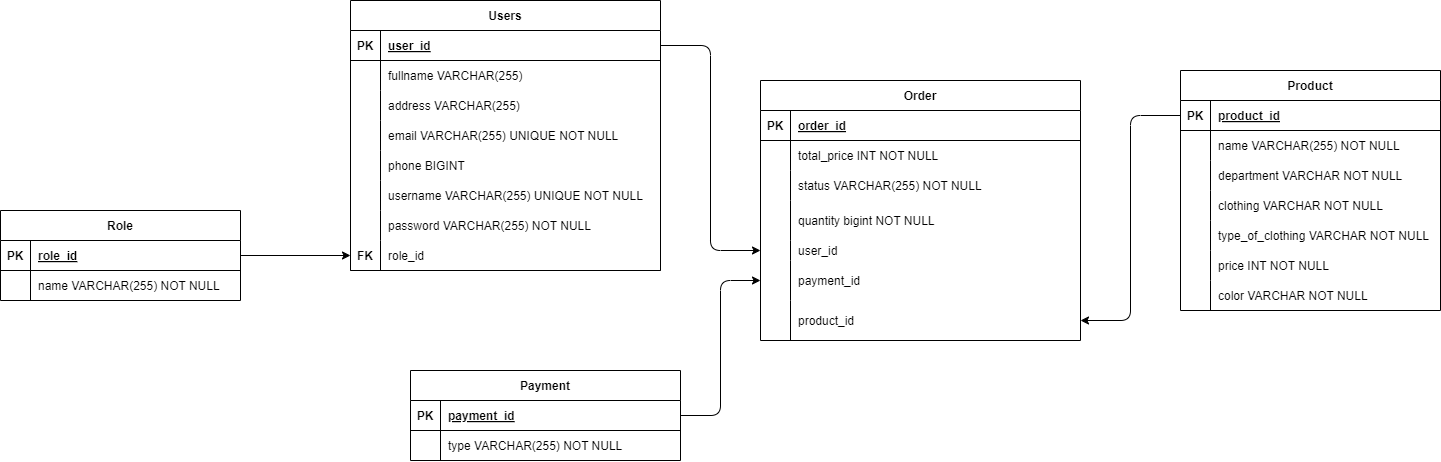

The diagram above was exported from draw.io. Its source (the exported page's mxGraphModel, read from the mxfile embedded in the PNG):
<mxGraphModel dx="1999" dy="804" grid="1" gridSize="10" guides="1" tooltips="1" connect="1" arrows="1" fold="1" page="1" pageScale="1" pageWidth="850" pageHeight="1100" math="0" shadow="0">
  <root>
    <mxCell id="0" />
    <mxCell id="1" parent="0" />
    <mxCell id="118" style="edgeStyle=none;html=1;entryX=0;entryY=0.5;entryDx=0;entryDy=0;" edge="1" parent="1" source="32" target="43">
      <mxGeometry relative="1" as="geometry" />
    </mxCell>
    <mxCell id="32" value="Role" style="shape=table;startSize=30;container=1;collapsible=1;childLayout=tableLayout;fixedRows=1;rowLines=0;fontStyle=1;align=center;resizeLast=1;" vertex="1" parent="1">
      <mxGeometry x="-410" y="390" width="240" height="90" as="geometry" />
    </mxCell>
    <mxCell id="33" value="" style="shape=tableRow;horizontal=0;startSize=0;swimlaneHead=0;swimlaneBody=0;fillColor=none;collapsible=0;dropTarget=0;points=[[0,0.5],[1,0.5]];portConstraint=eastwest;top=0;left=0;right=0;bottom=1;" vertex="1" parent="32">
      <mxGeometry y="30" width="240" height="30" as="geometry" />
    </mxCell>
    <mxCell id="34" value="PK" style="shape=partialRectangle;overflow=hidden;connectable=0;fillColor=none;top=0;left=0;bottom=0;right=0;fontStyle=1;" vertex="1" parent="33">
      <mxGeometry width="30" height="30" as="geometry">
        <mxRectangle width="30" height="30" as="alternateBounds" />
      </mxGeometry>
    </mxCell>
    <mxCell id="35" value="role_id " style="shape=partialRectangle;overflow=hidden;connectable=0;fillColor=none;align=left;top=0;left=0;bottom=0;right=0;spacingLeft=6;fontStyle=5;" vertex="1" parent="33">
      <mxGeometry x="30" width="210" height="30" as="geometry">
        <mxRectangle width="210" height="30" as="alternateBounds" />
      </mxGeometry>
    </mxCell>
    <mxCell id="36" value="" style="shape=tableRow;horizontal=0;startSize=0;swimlaneHead=0;swimlaneBody=0;fillColor=none;collapsible=0;dropTarget=0;points=[[0,0.5],[1,0.5]];portConstraint=eastwest;top=0;left=0;right=0;bottom=0;" vertex="1" parent="32">
      <mxGeometry y="60" width="240" height="30" as="geometry" />
    </mxCell>
    <mxCell id="37" value="" style="shape=partialRectangle;overflow=hidden;connectable=0;fillColor=none;top=0;left=0;bottom=0;right=0;" vertex="1" parent="36">
      <mxGeometry width="30" height="30" as="geometry">
        <mxRectangle width="30" height="30" as="alternateBounds" />
      </mxGeometry>
    </mxCell>
    <mxCell id="38" value="name VARCHAR(255) NOT NULL" style="shape=partialRectangle;overflow=hidden;connectable=0;fillColor=none;align=left;top=0;left=0;bottom=0;right=0;spacingLeft=6;" vertex="1" parent="36">
      <mxGeometry x="30" width="210" height="30" as="geometry">
        <mxRectangle width="210" height="30" as="alternateBounds" />
      </mxGeometry>
    </mxCell>
    <mxCell id="39" value="Users" style="shape=table;startSize=30;container=1;collapsible=1;childLayout=tableLayout;fixedRows=1;rowLines=0;fontStyle=1;align=center;resizeLast=1;" vertex="1" parent="1">
      <mxGeometry x="-60" y="180" width="310" height="270" as="geometry" />
    </mxCell>
    <mxCell id="46" value="" style="shape=tableRow;horizontal=0;startSize=0;swimlaneHead=0;swimlaneBody=0;fillColor=none;collapsible=0;dropTarget=0;points=[[0,0.5],[1,0.5]];portConstraint=eastwest;top=0;left=0;right=0;bottom=1;" vertex="1" parent="39">
      <mxGeometry y="30" width="310" height="30" as="geometry" />
    </mxCell>
    <mxCell id="47" value="PK" style="shape=partialRectangle;overflow=hidden;connectable=0;fillColor=none;top=0;left=0;bottom=0;right=0;fontStyle=1;" vertex="1" parent="46">
      <mxGeometry width="30" height="30" as="geometry">
        <mxRectangle width="30" height="30" as="alternateBounds" />
      </mxGeometry>
    </mxCell>
    <mxCell id="48" value="user_id " style="shape=partialRectangle;overflow=hidden;connectable=0;fillColor=none;align=left;top=0;left=0;bottom=0;right=0;spacingLeft=6;fontStyle=5;" vertex="1" parent="46">
      <mxGeometry x="30" width="280" height="30" as="geometry">
        <mxRectangle width="280" height="30" as="alternateBounds" />
      </mxGeometry>
    </mxCell>
    <mxCell id="49" value="" style="shape=tableRow;horizontal=0;startSize=0;swimlaneHead=0;swimlaneBody=0;fillColor=none;collapsible=0;dropTarget=0;points=[[0,0.5],[1,0.5]];portConstraint=eastwest;top=0;left=0;right=0;bottom=0;" vertex="1" parent="39">
      <mxGeometry y="60" width="310" height="30" as="geometry" />
    </mxCell>
    <mxCell id="50" value="" style="shape=partialRectangle;overflow=hidden;connectable=0;fillColor=none;top=0;left=0;bottom=0;right=0;" vertex="1" parent="49">
      <mxGeometry width="30" height="30" as="geometry">
        <mxRectangle width="30" height="30" as="alternateBounds" />
      </mxGeometry>
    </mxCell>
    <mxCell id="51" value="fullname VARCHAR(255)" style="shape=partialRectangle;overflow=hidden;connectable=0;fillColor=none;align=left;top=0;left=0;bottom=0;right=0;spacingLeft=6;" vertex="1" parent="49">
      <mxGeometry x="30" width="280" height="30" as="geometry">
        <mxRectangle width="280" height="30" as="alternateBounds" />
      </mxGeometry>
    </mxCell>
    <mxCell id="52" value="" style="shape=tableRow;horizontal=0;startSize=0;swimlaneHead=0;swimlaneBody=0;fillColor=none;collapsible=0;dropTarget=0;points=[[0,0.5],[1,0.5]];portConstraint=eastwest;top=0;left=0;right=0;bottom=0;" vertex="1" parent="39">
      <mxGeometry y="90" width="310" height="30" as="geometry" />
    </mxCell>
    <mxCell id="53" value="" style="shape=partialRectangle;overflow=hidden;connectable=0;fillColor=none;top=0;left=0;bottom=0;right=0;" vertex="1" parent="52">
      <mxGeometry width="30" height="30" as="geometry">
        <mxRectangle width="30" height="30" as="alternateBounds" />
      </mxGeometry>
    </mxCell>
    <mxCell id="54" value="address VARCHAR(255)" style="shape=partialRectangle;overflow=hidden;connectable=0;fillColor=none;align=left;top=0;left=0;bottom=0;right=0;spacingLeft=6;" vertex="1" parent="52">
      <mxGeometry x="30" width="280" height="30" as="geometry">
        <mxRectangle width="280" height="30" as="alternateBounds" />
      </mxGeometry>
    </mxCell>
    <mxCell id="55" value="" style="shape=tableRow;horizontal=0;startSize=0;swimlaneHead=0;swimlaneBody=0;fillColor=none;collapsible=0;dropTarget=0;points=[[0,0.5],[1,0.5]];portConstraint=eastwest;top=0;left=0;right=0;bottom=0;" vertex="1" parent="39">
      <mxGeometry y="120" width="310" height="30" as="geometry" />
    </mxCell>
    <mxCell id="56" value="" style="shape=partialRectangle;overflow=hidden;connectable=0;fillColor=none;top=0;left=0;bottom=0;right=0;" vertex="1" parent="55">
      <mxGeometry width="30" height="30" as="geometry">
        <mxRectangle width="30" height="30" as="alternateBounds" />
      </mxGeometry>
    </mxCell>
    <mxCell id="57" value="email VARCHAR(255) UNIQUE NOT NULL" style="shape=partialRectangle;overflow=hidden;connectable=0;fillColor=none;align=left;top=0;left=0;bottom=0;right=0;spacingLeft=6;" vertex="1" parent="55">
      <mxGeometry x="30" width="280" height="30" as="geometry">
        <mxRectangle width="280" height="30" as="alternateBounds" />
      </mxGeometry>
    </mxCell>
    <mxCell id="58" value="" style="shape=tableRow;horizontal=0;startSize=0;swimlaneHead=0;swimlaneBody=0;fillColor=none;collapsible=0;dropTarget=0;points=[[0,0.5],[1,0.5]];portConstraint=eastwest;top=0;left=0;right=0;bottom=0;" vertex="1" parent="39">
      <mxGeometry y="150" width="310" height="30" as="geometry" />
    </mxCell>
    <mxCell id="59" value="" style="shape=partialRectangle;overflow=hidden;connectable=0;fillColor=none;top=0;left=0;bottom=0;right=0;" vertex="1" parent="58">
      <mxGeometry width="30" height="30" as="geometry">
        <mxRectangle width="30" height="30" as="alternateBounds" />
      </mxGeometry>
    </mxCell>
    <mxCell id="60" value="phone BIGINT" style="shape=partialRectangle;overflow=hidden;connectable=0;fillColor=none;align=left;top=0;left=0;bottom=0;right=0;spacingLeft=6;" vertex="1" parent="58">
      <mxGeometry x="30" width="280" height="30" as="geometry">
        <mxRectangle width="280" height="30" as="alternateBounds" />
      </mxGeometry>
    </mxCell>
    <mxCell id="61" value="" style="shape=tableRow;horizontal=0;startSize=0;swimlaneHead=0;swimlaneBody=0;fillColor=none;collapsible=0;dropTarget=0;points=[[0,0.5],[1,0.5]];portConstraint=eastwest;top=0;left=0;right=0;bottom=0;" vertex="1" parent="39">
      <mxGeometry y="180" width="310" height="30" as="geometry" />
    </mxCell>
    <mxCell id="62" value="" style="shape=partialRectangle;overflow=hidden;connectable=0;fillColor=none;top=0;left=0;bottom=0;right=0;" vertex="1" parent="61">
      <mxGeometry width="30" height="30" as="geometry">
        <mxRectangle width="30" height="30" as="alternateBounds" />
      </mxGeometry>
    </mxCell>
    <mxCell id="63" value="username VARCHAR(255) UNIQUE NOT NULL" style="shape=partialRectangle;overflow=hidden;connectable=0;fillColor=none;align=left;top=0;left=0;bottom=0;right=0;spacingLeft=6;" vertex="1" parent="61">
      <mxGeometry x="30" width="280" height="30" as="geometry">
        <mxRectangle width="280" height="30" as="alternateBounds" />
      </mxGeometry>
    </mxCell>
    <mxCell id="64" value="" style="shape=tableRow;horizontal=0;startSize=0;swimlaneHead=0;swimlaneBody=0;fillColor=none;collapsible=0;dropTarget=0;points=[[0,0.5],[1,0.5]];portConstraint=eastwest;top=0;left=0;right=0;bottom=0;" vertex="1" parent="39">
      <mxGeometry y="210" width="310" height="30" as="geometry" />
    </mxCell>
    <mxCell id="65" value="" style="shape=partialRectangle;overflow=hidden;connectable=0;fillColor=none;top=0;left=0;bottom=0;right=0;" vertex="1" parent="64">
      <mxGeometry width="30" height="30" as="geometry">
        <mxRectangle width="30" height="30" as="alternateBounds" />
      </mxGeometry>
    </mxCell>
    <mxCell id="66" value="password VARCHAR(255) NOT NULL" style="shape=partialRectangle;overflow=hidden;connectable=0;fillColor=none;align=left;top=0;left=0;bottom=0;right=0;spacingLeft=6;" vertex="1" parent="64">
      <mxGeometry x="30" width="280" height="30" as="geometry">
        <mxRectangle width="280" height="30" as="alternateBounds" />
      </mxGeometry>
    </mxCell>
    <mxCell id="43" value="" style="shape=tableRow;horizontal=0;startSize=0;swimlaneHead=0;swimlaneBody=0;fillColor=none;collapsible=0;dropTarget=0;points=[[0,0.5],[1,0.5]];portConstraint=eastwest;top=0;left=0;right=0;bottom=1;" vertex="1" parent="39">
      <mxGeometry y="240" width="310" height="30" as="geometry" />
    </mxCell>
    <mxCell id="44" value="FK" style="shape=partialRectangle;overflow=hidden;connectable=0;fillColor=none;top=0;left=0;bottom=0;right=0;fontStyle=1;" vertex="1" parent="43">
      <mxGeometry width="30" height="30" as="geometry">
        <mxRectangle width="30" height="30" as="alternateBounds" />
      </mxGeometry>
    </mxCell>
    <mxCell id="45" value="role_id " style="shape=partialRectangle;overflow=hidden;connectable=0;fillColor=none;align=left;top=0;left=0;bottom=0;right=0;spacingLeft=6;fontStyle=0;" vertex="1" parent="43">
      <mxGeometry x="30" width="280" height="30" as="geometry">
        <mxRectangle width="280" height="30" as="alternateBounds" />
      </mxGeometry>
    </mxCell>
    <mxCell id="67" value="Product" style="shape=table;startSize=30;container=1;collapsible=1;childLayout=tableLayout;fixedRows=1;rowLines=0;fontStyle=1;align=center;resizeLast=1;" vertex="1" parent="1">
      <mxGeometry x="770" y="250" width="260" height="240" as="geometry" />
    </mxCell>
    <mxCell id="68" value="" style="shape=tableRow;horizontal=0;startSize=0;swimlaneHead=0;swimlaneBody=0;fillColor=none;collapsible=0;dropTarget=0;points=[[0,0.5],[1,0.5]];portConstraint=eastwest;top=0;left=0;right=0;bottom=1;" vertex="1" parent="67">
      <mxGeometry y="30" width="260" height="30" as="geometry" />
    </mxCell>
    <mxCell id="69" value="PK" style="shape=partialRectangle;overflow=hidden;connectable=0;fillColor=none;top=0;left=0;bottom=0;right=0;fontStyle=1;" vertex="1" parent="68">
      <mxGeometry width="30" height="30" as="geometry">
        <mxRectangle width="30" height="30" as="alternateBounds" />
      </mxGeometry>
    </mxCell>
    <mxCell id="70" value="product_id " style="shape=partialRectangle;overflow=hidden;connectable=0;fillColor=none;align=left;top=0;left=0;bottom=0;right=0;spacingLeft=6;fontStyle=5;" vertex="1" parent="68">
      <mxGeometry x="30" width="230" height="30" as="geometry">
        <mxRectangle width="230" height="30" as="alternateBounds" />
      </mxGeometry>
    </mxCell>
    <mxCell id="74" value="" style="shape=tableRow;horizontal=0;startSize=0;swimlaneHead=0;swimlaneBody=0;fillColor=none;collapsible=0;dropTarget=0;points=[[0,0.5],[1,0.5]];portConstraint=eastwest;top=0;left=0;right=0;bottom=0;" vertex="1" parent="67">
      <mxGeometry y="60" width="260" height="30" as="geometry" />
    </mxCell>
    <mxCell id="75" value="" style="shape=partialRectangle;overflow=hidden;connectable=0;fillColor=none;top=0;left=0;bottom=0;right=0;" vertex="1" parent="74">
      <mxGeometry width="30" height="30" as="geometry">
        <mxRectangle width="30" height="30" as="alternateBounds" />
      </mxGeometry>
    </mxCell>
    <mxCell id="76" value="name VARCHAR(255) NOT NULL" style="shape=partialRectangle;overflow=hidden;connectable=0;fillColor=none;align=left;top=0;left=0;bottom=0;right=0;spacingLeft=6;" vertex="1" parent="74">
      <mxGeometry x="30" width="230" height="30" as="geometry">
        <mxRectangle width="230" height="30" as="alternateBounds" />
      </mxGeometry>
    </mxCell>
    <mxCell id="77" value="" style="shape=tableRow;horizontal=0;startSize=0;swimlaneHead=0;swimlaneBody=0;fillColor=none;collapsible=0;dropTarget=0;points=[[0,0.5],[1,0.5]];portConstraint=eastwest;top=0;left=0;right=0;bottom=0;" vertex="1" parent="67">
      <mxGeometry y="90" width="260" height="30" as="geometry" />
    </mxCell>
    <mxCell id="78" value="" style="shape=partialRectangle;overflow=hidden;connectable=0;fillColor=none;top=0;left=0;bottom=0;right=0;" vertex="1" parent="77">
      <mxGeometry width="30" height="30" as="geometry">
        <mxRectangle width="30" height="30" as="alternateBounds" />
      </mxGeometry>
    </mxCell>
    <mxCell id="79" value="department VARCHAR NOT NULL" style="shape=partialRectangle;overflow=hidden;connectable=0;fillColor=none;align=left;top=0;left=0;bottom=0;right=0;spacingLeft=6;" vertex="1" parent="77">
      <mxGeometry x="30" width="230" height="30" as="geometry">
        <mxRectangle width="230" height="30" as="alternateBounds" />
      </mxGeometry>
    </mxCell>
    <mxCell id="134" style="shape=tableRow;horizontal=0;startSize=0;swimlaneHead=0;swimlaneBody=0;fillColor=none;collapsible=0;dropTarget=0;points=[[0,0.5],[1,0.5]];portConstraint=eastwest;top=0;left=0;right=0;bottom=0;" vertex="1" parent="67">
      <mxGeometry y="120" width="260" height="30" as="geometry" />
    </mxCell>
    <mxCell id="135" style="shape=partialRectangle;overflow=hidden;connectable=0;fillColor=none;top=0;left=0;bottom=0;right=0;" vertex="1" parent="134">
      <mxGeometry width="30" height="30" as="geometry">
        <mxRectangle width="30" height="30" as="alternateBounds" />
      </mxGeometry>
    </mxCell>
    <mxCell id="136" value="clothing VARCHAR NOT NULL" style="shape=partialRectangle;overflow=hidden;connectable=0;fillColor=none;align=left;top=0;left=0;bottom=0;right=0;spacingLeft=6;" vertex="1" parent="134">
      <mxGeometry x="30" width="230" height="30" as="geometry">
        <mxRectangle width="230" height="30" as="alternateBounds" />
      </mxGeometry>
    </mxCell>
    <mxCell id="137" style="shape=tableRow;horizontal=0;startSize=0;swimlaneHead=0;swimlaneBody=0;fillColor=none;collapsible=0;dropTarget=0;points=[[0,0.5],[1,0.5]];portConstraint=eastwest;top=0;left=0;right=0;bottom=0;" vertex="1" parent="67">
      <mxGeometry y="150" width="260" height="30" as="geometry" />
    </mxCell>
    <mxCell id="138" style="shape=partialRectangle;overflow=hidden;connectable=0;fillColor=none;top=0;left=0;bottom=0;right=0;" vertex="1" parent="137">
      <mxGeometry width="30" height="30" as="geometry">
        <mxRectangle width="30" height="30" as="alternateBounds" />
      </mxGeometry>
    </mxCell>
    <mxCell id="139" value="type_of_clothing VARCHAR NOT NULL" style="shape=partialRectangle;overflow=hidden;connectable=0;fillColor=none;align=left;top=0;left=0;bottom=0;right=0;spacingLeft=6;" vertex="1" parent="137">
      <mxGeometry x="30" width="230" height="30" as="geometry">
        <mxRectangle width="230" height="30" as="alternateBounds" />
      </mxGeometry>
    </mxCell>
    <mxCell id="80" value="" style="shape=tableRow;horizontal=0;startSize=0;swimlaneHead=0;swimlaneBody=0;fillColor=none;collapsible=0;dropTarget=0;points=[[0,0.5],[1,0.5]];portConstraint=eastwest;top=0;left=0;right=0;bottom=0;" vertex="1" parent="67">
      <mxGeometry y="180" width="260" height="30" as="geometry" />
    </mxCell>
    <mxCell id="81" value="" style="shape=partialRectangle;overflow=hidden;connectable=0;fillColor=none;top=0;left=0;bottom=0;right=0;" vertex="1" parent="80">
      <mxGeometry width="30" height="30" as="geometry">
        <mxRectangle width="30" height="30" as="alternateBounds" />
      </mxGeometry>
    </mxCell>
    <mxCell id="82" value="price INT NOT NULL" style="shape=partialRectangle;overflow=hidden;connectable=0;fillColor=none;align=left;top=0;left=0;bottom=0;right=0;spacingLeft=6;" vertex="1" parent="80">
      <mxGeometry x="30" width="230" height="30" as="geometry">
        <mxRectangle width="230" height="30" as="alternateBounds" />
      </mxGeometry>
    </mxCell>
    <mxCell id="140" style="shape=tableRow;horizontal=0;startSize=0;swimlaneHead=0;swimlaneBody=0;fillColor=none;collapsible=0;dropTarget=0;points=[[0,0.5],[1,0.5]];portConstraint=eastwest;top=0;left=0;right=0;bottom=0;" vertex="1" parent="67">
      <mxGeometry y="210" width="260" height="30" as="geometry" />
    </mxCell>
    <mxCell id="141" style="shape=partialRectangle;overflow=hidden;connectable=0;fillColor=none;top=0;left=0;bottom=0;right=0;" vertex="1" parent="140">
      <mxGeometry width="30" height="30" as="geometry">
        <mxRectangle width="30" height="30" as="alternateBounds" />
      </mxGeometry>
    </mxCell>
    <mxCell id="142" value="color VARCHAR NOT NULL" style="shape=partialRectangle;overflow=hidden;connectable=0;fillColor=none;align=left;top=0;left=0;bottom=0;right=0;spacingLeft=6;" vertex="1" parent="140">
      <mxGeometry x="30" width="230" height="30" as="geometry">
        <mxRectangle width="230" height="30" as="alternateBounds" />
      </mxGeometry>
    </mxCell>
    <mxCell id="86" value="Payment" style="shape=table;startSize=30;container=1;collapsible=1;childLayout=tableLayout;fixedRows=1;rowLines=0;fontStyle=1;align=center;resizeLast=1;" vertex="1" parent="1">
      <mxGeometry y="550" width="270" height="90" as="geometry" />
    </mxCell>
    <mxCell id="87" value="" style="shape=tableRow;horizontal=0;startSize=0;swimlaneHead=0;swimlaneBody=0;fillColor=none;collapsible=0;dropTarget=0;points=[[0,0.5],[1,0.5]];portConstraint=eastwest;top=0;left=0;right=0;bottom=1;" vertex="1" parent="86">
      <mxGeometry y="30" width="270" height="30" as="geometry" />
    </mxCell>
    <mxCell id="88" value="PK" style="shape=partialRectangle;overflow=hidden;connectable=0;fillColor=none;top=0;left=0;bottom=0;right=0;fontStyle=1;" vertex="1" parent="87">
      <mxGeometry width="30" height="30" as="geometry">
        <mxRectangle width="30" height="30" as="alternateBounds" />
      </mxGeometry>
    </mxCell>
    <mxCell id="89" value="payment_id" style="shape=partialRectangle;overflow=hidden;connectable=0;fillColor=none;align=left;top=0;left=0;bottom=0;right=0;spacingLeft=6;fontStyle=5;" vertex="1" parent="87">
      <mxGeometry x="30" width="240" height="30" as="geometry">
        <mxRectangle width="240" height="30" as="alternateBounds" />
      </mxGeometry>
    </mxCell>
    <mxCell id="96" value="" style="shape=tableRow;horizontal=0;startSize=0;swimlaneHead=0;swimlaneBody=0;fillColor=none;collapsible=0;dropTarget=0;points=[[0,0.5],[1,0.5]];portConstraint=eastwest;top=0;left=0;right=0;bottom=0;" vertex="1" parent="86">
      <mxGeometry y="60" width="270" height="30" as="geometry" />
    </mxCell>
    <mxCell id="97" value="" style="shape=partialRectangle;overflow=hidden;connectable=0;fillColor=none;top=0;left=0;bottom=0;right=0;" vertex="1" parent="96">
      <mxGeometry width="30" height="30" as="geometry">
        <mxRectangle width="30" height="30" as="alternateBounds" />
      </mxGeometry>
    </mxCell>
    <mxCell id="98" value="type VARCHAR(255) NOT NULL" style="shape=partialRectangle;overflow=hidden;connectable=0;fillColor=none;align=left;top=0;left=0;bottom=0;right=0;spacingLeft=6;" vertex="1" parent="96">
      <mxGeometry x="30" width="240" height="30" as="geometry">
        <mxRectangle width="240" height="30" as="alternateBounds" />
      </mxGeometry>
    </mxCell>
    <mxCell id="99" value="Order" style="shape=table;startSize=30;container=1;collapsible=1;childLayout=tableLayout;fixedRows=1;rowLines=0;fontStyle=1;align=center;resizeLast=1;" vertex="1" parent="1">
      <mxGeometry x="350" y="260" width="320" height="260" as="geometry" />
    </mxCell>
    <mxCell id="106" value="" style="shape=tableRow;horizontal=0;startSize=0;swimlaneHead=0;swimlaneBody=0;fillColor=none;collapsible=0;dropTarget=0;points=[[0,0.5],[1,0.5]];portConstraint=eastwest;top=0;left=0;right=0;bottom=1;" vertex="1" parent="99">
      <mxGeometry y="30" width="320" height="30" as="geometry" />
    </mxCell>
    <mxCell id="107" value="PK" style="shape=partialRectangle;overflow=hidden;connectable=0;fillColor=none;top=0;left=0;bottom=0;right=0;fontStyle=1;" vertex="1" parent="106">
      <mxGeometry width="30" height="30" as="geometry">
        <mxRectangle width="30" height="30" as="alternateBounds" />
      </mxGeometry>
    </mxCell>
    <mxCell id="108" value="order_id " style="shape=partialRectangle;overflow=hidden;connectable=0;fillColor=none;align=left;top=0;left=0;bottom=0;right=0;spacingLeft=6;fontStyle=5;" vertex="1" parent="106">
      <mxGeometry x="30" width="290" height="30" as="geometry">
        <mxRectangle width="290" height="30" as="alternateBounds" />
      </mxGeometry>
    </mxCell>
    <mxCell id="109" value="" style="shape=tableRow;horizontal=0;startSize=0;swimlaneHead=0;swimlaneBody=0;fillColor=none;collapsible=0;dropTarget=0;points=[[0,0.5],[1,0.5]];portConstraint=eastwest;top=0;left=0;right=0;bottom=0;" vertex="1" parent="99">
      <mxGeometry y="60" width="320" height="30" as="geometry" />
    </mxCell>
    <mxCell id="110" value="" style="shape=partialRectangle;overflow=hidden;connectable=0;fillColor=none;top=0;left=0;bottom=0;right=0;" vertex="1" parent="109">
      <mxGeometry width="30" height="30" as="geometry">
        <mxRectangle width="30" height="30" as="alternateBounds" />
      </mxGeometry>
    </mxCell>
    <mxCell id="111" value="total_price INT NOT NULL" style="shape=partialRectangle;overflow=hidden;connectable=0;fillColor=none;align=left;top=0;left=0;bottom=0;right=0;spacingLeft=6;" vertex="1" parent="109">
      <mxGeometry x="30" width="290" height="30" as="geometry">
        <mxRectangle width="290" height="30" as="alternateBounds" />
      </mxGeometry>
    </mxCell>
    <mxCell id="112" value="" style="shape=tableRow;horizontal=0;startSize=0;swimlaneHead=0;swimlaneBody=0;fillColor=none;collapsible=0;dropTarget=0;points=[[0,0.5],[1,0.5]];portConstraint=eastwest;top=0;left=0;right=0;bottom=0;" vertex="1" parent="99">
      <mxGeometry y="90" width="320" height="30" as="geometry" />
    </mxCell>
    <mxCell id="113" value="" style="shape=partialRectangle;overflow=hidden;connectable=0;fillColor=none;top=0;left=0;bottom=0;right=0;" vertex="1" parent="112">
      <mxGeometry width="30" height="30" as="geometry">
        <mxRectangle width="30" height="30" as="alternateBounds" />
      </mxGeometry>
    </mxCell>
    <mxCell id="114" value="status VARCHAR(255) NOT NULL" style="shape=partialRectangle;overflow=hidden;connectable=0;fillColor=none;align=left;top=0;left=0;bottom=0;right=0;spacingLeft=6;" vertex="1" parent="112">
      <mxGeometry x="30" width="290" height="30" as="geometry">
        <mxRectangle width="290" height="30" as="alternateBounds" />
      </mxGeometry>
    </mxCell>
    <mxCell id="115" value="" style="shape=tableRow;horizontal=0;startSize=0;swimlaneHead=0;swimlaneBody=0;fillColor=none;collapsible=0;dropTarget=0;points=[[0,0.5],[1,0.5]];portConstraint=eastwest;top=0;left=0;right=0;bottom=0;" vertex="1" parent="99">
      <mxGeometry y="120" width="320" height="40" as="geometry" />
    </mxCell>
    <mxCell id="116" value="" style="shape=partialRectangle;overflow=hidden;connectable=0;fillColor=none;top=0;left=0;bottom=0;right=0;" vertex="1" parent="115">
      <mxGeometry width="30" height="40" as="geometry">
        <mxRectangle width="30" height="40" as="alternateBounds" />
      </mxGeometry>
    </mxCell>
    <mxCell id="117" value="quantity bigint NOT NULL" style="shape=partialRectangle;overflow=hidden;connectable=0;fillColor=none;align=left;top=0;left=0;bottom=0;right=0;spacingLeft=6;" vertex="1" parent="115">
      <mxGeometry x="30" width="290" height="40" as="geometry">
        <mxRectangle width="290" height="40" as="alternateBounds" />
      </mxGeometry>
    </mxCell>
    <mxCell id="122" style="shape=tableRow;horizontal=0;startSize=0;swimlaneHead=0;swimlaneBody=0;fillColor=none;collapsible=0;dropTarget=0;points=[[0,0.5],[1,0.5]];portConstraint=eastwest;top=0;left=0;right=0;bottom=0;" vertex="1" parent="99">
      <mxGeometry y="160" width="320" height="20" as="geometry" />
    </mxCell>
    <mxCell id="123" style="shape=partialRectangle;overflow=hidden;connectable=0;fillColor=none;top=0;left=0;bottom=0;right=0;" vertex="1" parent="122">
      <mxGeometry width="30" height="20" as="geometry">
        <mxRectangle width="30" height="20" as="alternateBounds" />
      </mxGeometry>
    </mxCell>
    <mxCell id="124" value="user_id" style="shape=partialRectangle;overflow=hidden;connectable=0;fillColor=none;align=left;top=0;left=0;bottom=0;right=0;spacingLeft=6;" vertex="1" parent="122">
      <mxGeometry x="30" width="290" height="20" as="geometry">
        <mxRectangle width="290" height="20" as="alternateBounds" />
      </mxGeometry>
    </mxCell>
    <mxCell id="125" style="shape=tableRow;horizontal=0;startSize=0;swimlaneHead=0;swimlaneBody=0;fillColor=none;collapsible=0;dropTarget=0;points=[[0,0.5],[1,0.5]];portConstraint=eastwest;top=0;left=0;right=0;bottom=0;" vertex="1" parent="99">
      <mxGeometry y="180" width="320" height="40" as="geometry" />
    </mxCell>
    <mxCell id="126" style="shape=partialRectangle;overflow=hidden;connectable=0;fillColor=none;top=0;left=0;bottom=0;right=0;" vertex="1" parent="125">
      <mxGeometry width="30" height="40" as="geometry">
        <mxRectangle width="30" height="40" as="alternateBounds" />
      </mxGeometry>
    </mxCell>
    <mxCell id="127" value="payment_id" style="shape=partialRectangle;overflow=hidden;connectable=0;fillColor=none;align=left;top=0;left=0;bottom=0;right=0;spacingLeft=6;" vertex="1" parent="125">
      <mxGeometry x="30" width="290" height="40" as="geometry">
        <mxRectangle width="290" height="40" as="alternateBounds" />
      </mxGeometry>
    </mxCell>
    <mxCell id="130" style="shape=tableRow;horizontal=0;startSize=0;swimlaneHead=0;swimlaneBody=0;fillColor=none;collapsible=0;dropTarget=0;points=[[0,0.5],[1,0.5]];portConstraint=eastwest;top=0;left=0;right=0;bottom=0;" vertex="1" parent="99">
      <mxGeometry y="220" width="320" height="40" as="geometry" />
    </mxCell>
    <mxCell id="131" style="shape=partialRectangle;overflow=hidden;connectable=0;fillColor=none;top=0;left=0;bottom=0;right=0;" vertex="1" parent="130">
      <mxGeometry width="30" height="40" as="geometry">
        <mxRectangle width="30" height="40" as="alternateBounds" />
      </mxGeometry>
    </mxCell>
    <mxCell id="132" value="product_id" style="shape=partialRectangle;overflow=hidden;connectable=0;fillColor=none;align=left;top=0;left=0;bottom=0;right=0;spacingLeft=6;" vertex="1" parent="130">
      <mxGeometry x="30" width="290" height="40" as="geometry">
        <mxRectangle width="290" height="40" as="alternateBounds" />
      </mxGeometry>
    </mxCell>
    <mxCell id="128" style="edgeStyle=orthogonalEdgeStyle;html=1;exitX=1;exitY=0.5;exitDx=0;exitDy=0;entryX=0;entryY=0.5;entryDx=0;entryDy=0;" edge="1" parent="1" source="46" target="122">
      <mxGeometry relative="1" as="geometry" />
    </mxCell>
    <mxCell id="129" style="edgeStyle=orthogonalEdgeStyle;html=1;entryX=0;entryY=0.5;entryDx=0;entryDy=0;" edge="1" parent="1" source="87" target="125">
      <mxGeometry relative="1" as="geometry" />
    </mxCell>
    <mxCell id="133" style="edgeStyle=orthogonalEdgeStyle;html=1;exitX=0;exitY=0.5;exitDx=0;exitDy=0;entryX=1;entryY=0.5;entryDx=0;entryDy=0;" edge="1" parent="1" source="68" target="130">
      <mxGeometry relative="1" as="geometry" />
    </mxCell>
  </root>
</mxGraphModel>